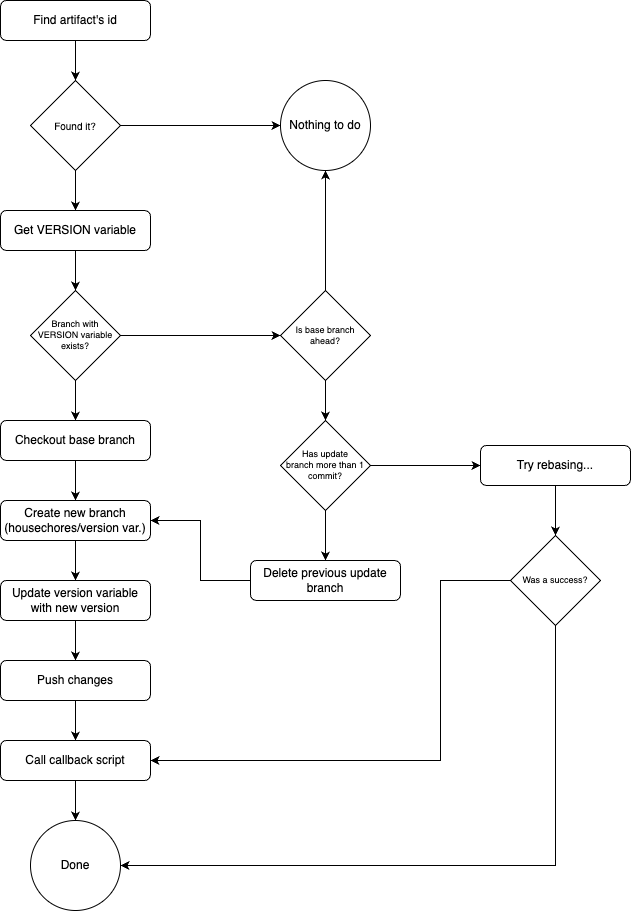

The diagram above was exported from draw.io. Its source (the exported page's mxGraphModel, read from the mxfile embedded in the PNG):
<mxGraphModel dx="661" dy="683" grid="1" gridSize="10" guides="1" tooltips="1" connect="1" arrows="1" fold="1" page="1" pageScale="1" pageWidth="850" pageHeight="1100" math="0" shadow="0">
  <root>
    <mxCell id="0" />
    <mxCell id="1" parent="0" />
    <mxCell id="PjzyeKxPjJ-fThQkL0EU-1" value="Find artifact's id" style="rounded=1;whiteSpace=wrap;html=1;" vertex="1" parent="1">
      <mxGeometry x="40" y="40" width="150" height="40" as="geometry" />
    </mxCell>
    <mxCell id="PjzyeKxPjJ-fThQkL0EU-7" style="edgeStyle=orthogonalEdgeStyle;rounded=0;orthogonalLoop=1;jettySize=auto;html=1;exitX=0.5;exitY=1;exitDx=0;exitDy=0;entryX=0.5;entryY=0;entryDx=0;entryDy=0;" edge="1" parent="1" source="PjzyeKxPjJ-fThQkL0EU-2" target="PjzyeKxPjJ-fThQkL0EU-3">
      <mxGeometry relative="1" as="geometry" />
    </mxCell>
    <mxCell id="PjzyeKxPjJ-fThQkL0EU-2" value="Get VERSION variable" style="rounded=1;whiteSpace=wrap;html=1;" vertex="1" parent="1">
      <mxGeometry x="40" y="250" width="150" height="40" as="geometry" />
    </mxCell>
    <mxCell id="PjzyeKxPjJ-fThQkL0EU-11" style="edgeStyle=orthogonalEdgeStyle;rounded=0;orthogonalLoop=1;jettySize=auto;html=1;exitX=1;exitY=0.5;exitDx=0;exitDy=0;entryX=0;entryY=0.5;entryDx=0;entryDy=0;" edge="1" parent="1" source="PjzyeKxPjJ-fThQkL0EU-3" target="PjzyeKxPjJ-fThQkL0EU-10">
      <mxGeometry relative="1" as="geometry" />
    </mxCell>
    <mxCell id="PjzyeKxPjJ-fThQkL0EU-15" style="edgeStyle=orthogonalEdgeStyle;rounded=0;orthogonalLoop=1;jettySize=auto;html=1;exitX=0.5;exitY=1;exitDx=0;exitDy=0;entryX=0.5;entryY=0;entryDx=0;entryDy=0;" edge="1" parent="1" source="PjzyeKxPjJ-fThQkL0EU-3" target="PjzyeKxPjJ-fThQkL0EU-14">
      <mxGeometry relative="1" as="geometry" />
    </mxCell>
    <mxCell id="PjzyeKxPjJ-fThQkL0EU-3" value="Branch with VERSION variable exists?" style="rhombus;whiteSpace=wrap;html=1;fontSize=9;" vertex="1" parent="1">
      <mxGeometry x="70" y="330" width="90" height="90" as="geometry" />
    </mxCell>
    <mxCell id="PjzyeKxPjJ-fThQkL0EU-5" style="edgeStyle=orthogonalEdgeStyle;rounded=0;orthogonalLoop=1;jettySize=auto;html=1;entryX=0.5;entryY=1;entryDx=0;entryDy=0;endArrow=none;endFill=0;startArrow=classic;startFill=1;" edge="1" parent="1" source="PjzyeKxPjJ-fThQkL0EU-4" target="PjzyeKxPjJ-fThQkL0EU-1">
      <mxGeometry relative="1" as="geometry" />
    </mxCell>
    <mxCell id="PjzyeKxPjJ-fThQkL0EU-6" style="edgeStyle=orthogonalEdgeStyle;rounded=0;orthogonalLoop=1;jettySize=auto;html=1;exitX=0.5;exitY=1;exitDx=0;exitDy=0;entryX=0.5;entryY=0;entryDx=0;entryDy=0;" edge="1" parent="1" source="PjzyeKxPjJ-fThQkL0EU-4" target="PjzyeKxPjJ-fThQkL0EU-2">
      <mxGeometry relative="1" as="geometry" />
    </mxCell>
    <mxCell id="PjzyeKxPjJ-fThQkL0EU-9" style="edgeStyle=orthogonalEdgeStyle;rounded=0;orthogonalLoop=1;jettySize=auto;html=1;exitX=1;exitY=0.5;exitDx=0;exitDy=0;entryX=0;entryY=0.5;entryDx=0;entryDy=0;" edge="1" parent="1" source="PjzyeKxPjJ-fThQkL0EU-4" target="PjzyeKxPjJ-fThQkL0EU-8">
      <mxGeometry relative="1" as="geometry" />
    </mxCell>
    <mxCell id="PjzyeKxPjJ-fThQkL0EU-4" value="Found it?" style="rhombus;whiteSpace=wrap;html=1;fontSize=10;" vertex="1" parent="1">
      <mxGeometry x="70" y="120" width="90" height="90" as="geometry" />
    </mxCell>
    <mxCell id="PjzyeKxPjJ-fThQkL0EU-8" value="Nothing to do" style="ellipse;whiteSpace=wrap;html=1;aspect=fixed;" vertex="1" parent="1">
      <mxGeometry x="320" y="120" width="90" height="90" as="geometry" />
    </mxCell>
    <mxCell id="PjzyeKxPjJ-fThQkL0EU-12" style="edgeStyle=orthogonalEdgeStyle;rounded=0;orthogonalLoop=1;jettySize=auto;html=1;entryX=0.5;entryY=1;entryDx=0;entryDy=0;" edge="1" parent="1" source="PjzyeKxPjJ-fThQkL0EU-10" target="PjzyeKxPjJ-fThQkL0EU-8">
      <mxGeometry relative="1" as="geometry" />
    </mxCell>
    <mxCell id="PjzyeKxPjJ-fThQkL0EU-17" style="edgeStyle=orthogonalEdgeStyle;rounded=0;orthogonalLoop=1;jettySize=auto;html=1;exitX=0.5;exitY=1;exitDx=0;exitDy=0;entryX=0.5;entryY=0;entryDx=0;entryDy=0;" edge="1" parent="1" source="PjzyeKxPjJ-fThQkL0EU-10" target="PjzyeKxPjJ-fThQkL0EU-16">
      <mxGeometry relative="1" as="geometry" />
    </mxCell>
    <mxCell id="PjzyeKxPjJ-fThQkL0EU-10" value="Is base branch &lt;br&gt;ahead?" style="rhombus;whiteSpace=wrap;html=1;fontSize=9;" vertex="1" parent="1">
      <mxGeometry x="320" y="330" width="90" height="90" as="geometry" />
    </mxCell>
    <mxCell id="PjzyeKxPjJ-fThQkL0EU-19" style="edgeStyle=orthogonalEdgeStyle;rounded=0;orthogonalLoop=1;jettySize=auto;html=1;exitX=0.5;exitY=1;exitDx=0;exitDy=0;entryX=0.5;entryY=0;entryDx=0;entryDy=0;" edge="1" parent="1" source="PjzyeKxPjJ-fThQkL0EU-14" target="PjzyeKxPjJ-fThQkL0EU-18">
      <mxGeometry relative="1" as="geometry" />
    </mxCell>
    <mxCell id="PjzyeKxPjJ-fThQkL0EU-14" value="Checkout base branch" style="rounded=1;whiteSpace=wrap;html=1;" vertex="1" parent="1">
      <mxGeometry x="40" y="460" width="150" height="40" as="geometry" />
    </mxCell>
    <mxCell id="PjzyeKxPjJ-fThQkL0EU-24" style="edgeStyle=orthogonalEdgeStyle;rounded=0;orthogonalLoop=1;jettySize=auto;html=1;exitX=0.5;exitY=1;exitDx=0;exitDy=0;" edge="1" parent="1" source="PjzyeKxPjJ-fThQkL0EU-16" target="PjzyeKxPjJ-fThQkL0EU-23">
      <mxGeometry relative="1" as="geometry" />
    </mxCell>
    <mxCell id="PjzyeKxPjJ-fThQkL0EU-34" style="edgeStyle=orthogonalEdgeStyle;rounded=0;orthogonalLoop=1;jettySize=auto;html=1;exitX=1;exitY=0.5;exitDx=0;exitDy=0;entryX=0;entryY=0.5;entryDx=0;entryDy=0;" edge="1" parent="1" source="PjzyeKxPjJ-fThQkL0EU-16" target="PjzyeKxPjJ-fThQkL0EU-33">
      <mxGeometry relative="1" as="geometry" />
    </mxCell>
    <mxCell id="PjzyeKxPjJ-fThQkL0EU-16" value="Has update &lt;br&gt;branch more than 1 &lt;br&gt;commit?" style="rhombus;whiteSpace=wrap;html=1;fontSize=9;" vertex="1" parent="1">
      <mxGeometry x="320" y="460" width="90" height="90" as="geometry" />
    </mxCell>
    <mxCell id="PjzyeKxPjJ-fThQkL0EU-21" style="edgeStyle=orthogonalEdgeStyle;rounded=0;orthogonalLoop=1;jettySize=auto;html=1;exitX=0.5;exitY=1;exitDx=0;exitDy=0;entryX=0.5;entryY=0;entryDx=0;entryDy=0;" edge="1" parent="1" source="PjzyeKxPjJ-fThQkL0EU-18" target="PjzyeKxPjJ-fThQkL0EU-20">
      <mxGeometry relative="1" as="geometry" />
    </mxCell>
    <mxCell id="PjzyeKxPjJ-fThQkL0EU-18" value="Create new branch &lt;br&gt;(housechores/version var.)" style="rounded=1;whiteSpace=wrap;html=1;" vertex="1" parent="1">
      <mxGeometry x="40" y="540" width="150" height="40" as="geometry" />
    </mxCell>
    <mxCell id="PjzyeKxPjJ-fThQkL0EU-28" style="edgeStyle=orthogonalEdgeStyle;rounded=0;orthogonalLoop=1;jettySize=auto;html=1;exitX=0.5;exitY=1;exitDx=0;exitDy=0;entryX=0.5;entryY=0;entryDx=0;entryDy=0;" edge="1" parent="1" source="PjzyeKxPjJ-fThQkL0EU-20" target="PjzyeKxPjJ-fThQkL0EU-27">
      <mxGeometry relative="1" as="geometry" />
    </mxCell>
    <mxCell id="PjzyeKxPjJ-fThQkL0EU-20" value="Update version variable with new version" style="rounded=1;whiteSpace=wrap;html=1;" vertex="1" parent="1">
      <mxGeometry x="40" y="620" width="150" height="40" as="geometry" />
    </mxCell>
    <mxCell id="PjzyeKxPjJ-fThQkL0EU-26" style="edgeStyle=orthogonalEdgeStyle;rounded=0;orthogonalLoop=1;jettySize=auto;html=1;exitX=0;exitY=0.5;exitDx=0;exitDy=0;entryX=1;entryY=0.5;entryDx=0;entryDy=0;" edge="1" parent="1" source="PjzyeKxPjJ-fThQkL0EU-23" target="PjzyeKxPjJ-fThQkL0EU-18">
      <mxGeometry relative="1" as="geometry" />
    </mxCell>
    <mxCell id="PjzyeKxPjJ-fThQkL0EU-23" value="Delete previous update branch" style="rounded=1;whiteSpace=wrap;html=1;" vertex="1" parent="1">
      <mxGeometry x="290" y="600" width="150" height="40" as="geometry" />
    </mxCell>
    <mxCell id="PjzyeKxPjJ-fThQkL0EU-30" style="edgeStyle=orthogonalEdgeStyle;rounded=0;orthogonalLoop=1;jettySize=auto;html=1;exitX=0.5;exitY=1;exitDx=0;exitDy=0;entryX=0.5;entryY=0;entryDx=0;entryDy=0;" edge="1" parent="1" source="PjzyeKxPjJ-fThQkL0EU-27" target="PjzyeKxPjJ-fThQkL0EU-29">
      <mxGeometry relative="1" as="geometry" />
    </mxCell>
    <mxCell id="PjzyeKxPjJ-fThQkL0EU-27" value="Push changes" style="rounded=1;whiteSpace=wrap;html=1;" vertex="1" parent="1">
      <mxGeometry x="40" y="700" width="150" height="40" as="geometry" />
    </mxCell>
    <mxCell id="PjzyeKxPjJ-fThQkL0EU-32" style="edgeStyle=orthogonalEdgeStyle;rounded=0;orthogonalLoop=1;jettySize=auto;html=1;exitX=0.5;exitY=1;exitDx=0;exitDy=0;entryX=0.5;entryY=0;entryDx=0;entryDy=0;" edge="1" parent="1" source="PjzyeKxPjJ-fThQkL0EU-29" target="PjzyeKxPjJ-fThQkL0EU-31">
      <mxGeometry relative="1" as="geometry" />
    </mxCell>
    <mxCell id="PjzyeKxPjJ-fThQkL0EU-29" value="Call callback script" style="rounded=1;whiteSpace=wrap;html=1;" vertex="1" parent="1">
      <mxGeometry x="40" y="780" width="150" height="40" as="geometry" />
    </mxCell>
    <mxCell id="PjzyeKxPjJ-fThQkL0EU-31" value="Done" style="ellipse;whiteSpace=wrap;html=1;aspect=fixed;" vertex="1" parent="1">
      <mxGeometry x="70" y="860" width="90" height="90" as="geometry" />
    </mxCell>
    <mxCell id="PjzyeKxPjJ-fThQkL0EU-48" style="edgeStyle=orthogonalEdgeStyle;rounded=0;orthogonalLoop=1;jettySize=auto;html=1;exitX=0.5;exitY=1;exitDx=0;exitDy=0;entryX=0.5;entryY=0;entryDx=0;entryDy=0;" edge="1" parent="1" source="PjzyeKxPjJ-fThQkL0EU-33" target="PjzyeKxPjJ-fThQkL0EU-47">
      <mxGeometry relative="1" as="geometry" />
    </mxCell>
    <mxCell id="PjzyeKxPjJ-fThQkL0EU-33" value="Try rebasing..." style="rounded=1;whiteSpace=wrap;html=1;" vertex="1" parent="1">
      <mxGeometry x="520" y="485" width="150" height="40" as="geometry" />
    </mxCell>
    <mxCell id="PjzyeKxPjJ-fThQkL0EU-39" value="No" style="text;html=1;align=center;verticalAlign=middle;whiteSpace=wrap;rounded=0;fontColor=#FFFFFF;" vertex="1" parent="1">
      <mxGeometry x="160" y="133" width="60" height="30" as="geometry" />
    </mxCell>
    <mxCell id="PjzyeKxPjJ-fThQkL0EU-40" value="Yes" style="text;html=1;align=center;verticalAlign=middle;whiteSpace=wrap;rounded=0;fontColor=#FFFFFF;" vertex="1" parent="1">
      <mxGeometry x="114" y="210" width="60" height="30" as="geometry" />
    </mxCell>
    <mxCell id="PjzyeKxPjJ-fThQkL0EU-41" value="Yes" style="text;html=1;align=center;verticalAlign=middle;whiteSpace=wrap;rounded=0;fontColor=#FFFFFF;" vertex="1" parent="1">
      <mxGeometry x="160" y="344" width="60" height="30" as="geometry" />
    </mxCell>
    <mxCell id="PjzyeKxPjJ-fThQkL0EU-42" value="No" style="text;html=1;align=center;verticalAlign=middle;whiteSpace=wrap;rounded=0;fontColor=#FFFFFF;" vertex="1" parent="1">
      <mxGeometry x="114" y="420" width="60" height="30" as="geometry" />
    </mxCell>
    <mxCell id="PjzyeKxPjJ-fThQkL0EU-43" value="No" style="text;html=1;align=center;verticalAlign=middle;whiteSpace=wrap;rounded=0;fontColor=#FFFFFF;" vertex="1" parent="1">
      <mxGeometry x="365" y="300" width="60" height="30" as="geometry" />
    </mxCell>
    <mxCell id="PjzyeKxPjJ-fThQkL0EU-44" value="Yes" style="text;html=1;align=center;verticalAlign=middle;whiteSpace=wrap;rounded=0;fontColor=#FFFFFF;" vertex="1" parent="1">
      <mxGeometry x="365" y="420" width="60" height="30" as="geometry" />
    </mxCell>
    <mxCell id="PjzyeKxPjJ-fThQkL0EU-45" value="Yes" style="text;html=1;align=center;verticalAlign=middle;whiteSpace=wrap;rounded=0;fontColor=#FFFFFF;" vertex="1" parent="1">
      <mxGeometry x="410" y="474" width="60" height="30" as="geometry" />
    </mxCell>
    <mxCell id="PjzyeKxPjJ-fThQkL0EU-46" value="No" style="text;html=1;align=center;verticalAlign=middle;whiteSpace=wrap;rounded=0;fontColor=#FFFFFF;" vertex="1" parent="1">
      <mxGeometry x="365" y="550" width="60" height="30" as="geometry" />
    </mxCell>
    <mxCell id="PjzyeKxPjJ-fThQkL0EU-49" style="edgeStyle=orthogonalEdgeStyle;rounded=0;orthogonalLoop=1;jettySize=auto;html=1;exitX=0;exitY=0.5;exitDx=0;exitDy=0;entryX=1;entryY=0.5;entryDx=0;entryDy=0;" edge="1" parent="1" source="PjzyeKxPjJ-fThQkL0EU-47" target="PjzyeKxPjJ-fThQkL0EU-29">
      <mxGeometry relative="1" as="geometry">
        <Array as="points">
          <mxPoint x="480" y="620" />
          <mxPoint x="480" y="800" />
        </Array>
      </mxGeometry>
    </mxCell>
    <mxCell id="PjzyeKxPjJ-fThQkL0EU-50" style="edgeStyle=orthogonalEdgeStyle;rounded=0;orthogonalLoop=1;jettySize=auto;html=1;exitX=0.5;exitY=1;exitDx=0;exitDy=0;entryX=1;entryY=0.5;entryDx=0;entryDy=0;" edge="1" parent="1" source="PjzyeKxPjJ-fThQkL0EU-47" target="PjzyeKxPjJ-fThQkL0EU-31">
      <mxGeometry relative="1" as="geometry" />
    </mxCell>
    <mxCell id="PjzyeKxPjJ-fThQkL0EU-47" value="Was a success?" style="rhombus;whiteSpace=wrap;html=1;fontSize=9;" vertex="1" parent="1">
      <mxGeometry x="550" y="575" width="90" height="90" as="geometry" />
    </mxCell>
    <mxCell id="PjzyeKxPjJ-fThQkL0EU-51" value="Yes" style="text;html=1;align=center;verticalAlign=middle;whiteSpace=wrap;rounded=0;fontColor=#FFFFFF;" vertex="1" parent="1">
      <mxGeometry x="490" y="590" width="60" height="30" as="geometry" />
    </mxCell>
    <mxCell id="PjzyeKxPjJ-fThQkL0EU-52" value="No" style="text;html=1;align=center;verticalAlign=middle;whiteSpace=wrap;rounded=0;fontColor=#FFFFFF;" vertex="1" parent="1">
      <mxGeometry x="596" y="665" width="60" height="30" as="geometry" />
    </mxCell>
  </root>
</mxGraphModel>